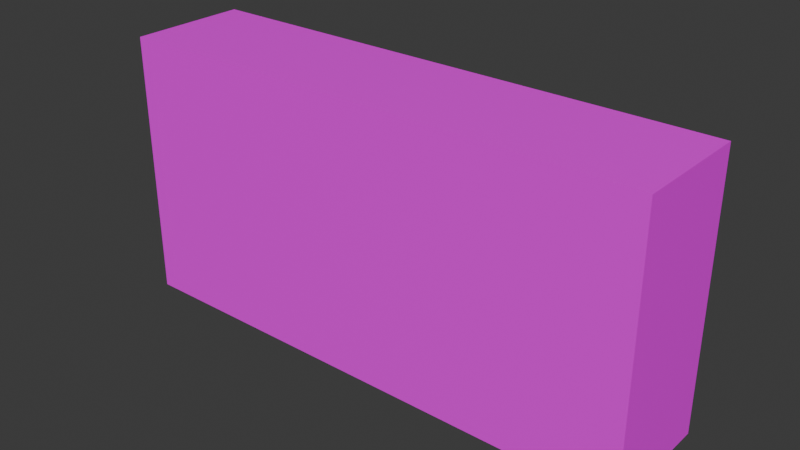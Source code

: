 # Source: Sign09.blend  (saved by Blender 4.2.66; exported with 4.5.12 LTS)
import bpy
from mathutils import Matrix  # noqa: F401  (used for matrix-valued properties, if any)

bpy.ops.wm.read_factory_settings(use_empty=True)
scene = bpy.context.scene
scene.name = 'Scene'

# ---- collections
col_collection = bpy.data.collections.new('Collection'); scene.collection.children.link(col_collection)

# ---- images (referenced by path relative to the original .blend; pixels are not part of the script)
import os
ASSET_DIR = os.environ.get("B2B_ASSET_DIR", "")  # directory of the original .blend (textures are referenced by path, not embedded)
HERE = os.path.dirname(os.path.abspath(__file__))  # packed textures are extracted next to this script under _unpacked/

def load_image(name, relpath, width, height, colorspace="sRGB"):
    """Load a texture the original file referenced (path relative to the .blend, or extracted next to this script)."""
    p = next((c for c in (os.path.join(HERE, relpath), os.path.join(ASSET_DIR, relpath)) if relpath and os.path.exists(c)), "")
    if p:
        img = bpy.data.images.load(p, check_existing=True)
        img.name = name
    else:  # same state as the original file: an image datablock whose file is absent (Cycles renders it pink)
        img = bpy.data.images.new(name, width, height)
        img.source = "FILE"
        img.filepath = "//" + (relpath or name)
    img.colorspace_settings.name = colorspace
    return img
img_sign09_a_png = load_image('Sign09_a.png', 'Sign09_a.png', 1024, 1024, 'sRGB')

# ---- materials (node trees are filled in below, after node groups)
mat_material = bpy.data.materials.new('Material')
mat_material.alpha_threshold = 0.0
mat_material.use_transparent_shadow = False
mat_material.roughness = 0.5
mat_material.line_color = (0.0, 0.0, 0.0, 1.0)

# ---- material node trees
mat_material.use_nodes = True; mat_material.node_tree.nodes.clear()
_N = mat_material.node_tree.nodes; _L = mat_material.node_tree.links
n0 = _N.new('ShaderNodeOutputMaterial'); n0.name = 'Material Output'; n0.location = (300, 300)
n1 = _N.new('ShaderNodeBsdfPrincipled'); n1.name = 'Principled BSDF'; n1.location = (10, 300)
n1.inputs[3].default_value = 1.45
n2 = _N.new('ShaderNodeTexImage'); n2.name = 'Image Texture'; n2.location = (-280, 280)
n2.image = img_sign09_a_png
n2.interpolation = 'Closest'
_L.new(n1.outputs[0], n0.inputs[0])
_L.new(n2.outputs[0], n1.inputs[0])
n0.is_active_output = True

# ---- world
world_world = bpy.data.worlds.new('World'); scene.world = world_world
world_world.use_nodes = True; world_world.node_tree.nodes.clear()
_N = world_world.node_tree.nodes; _L = world_world.node_tree.links
n0 = _N.new('ShaderNodeOutputWorld'); n0.name = 'World Output'; n0.location = (300, 300)
n1 = _N.new('ShaderNodeBackground'); n1.name = 'Background'; n1.location = (10, 300)
n1.inputs[0].default_value = (0.05088, 0.05088, 0.05088, 1.0)
_L.new(n1.outputs[0], n0.inputs[0])
n0.is_active_output = True
world_world.color = (0.05088, 0.05088, 0.05088)
world_world.sun_shadow_jitter_overblur = 0.0

# ---- meshes
me_cube_001 = bpy.data.meshes.new('Cube.001')
me_cube_001.from_pydata([(-5.96e-08, -0.2, 0.0), (-5.96e-08, -0.2, 0.9), (-5.96e-08, 0.2, 0.0), (-5.96e-08, 0.2, 0.9), (1.8, -0.2, 0.0), (1.8, -0.2, 0.9), (1.8, 0.2, 0.0), (1.8, 0.2, 0.9)], [], [(0, 1, 3, 2), (2, 3, 7, 6), (6, 7, 5, 4), (4, 5, 1, 0), (2, 6, 4, 0), (7, 3, 1, 5)])
_uv = me_cube_001.uv_layers.new(name='UVMap')
_uv.uv.foreach_set('vector', [0.875, 1.0, 0.625, 1.0, 0.625, 0.5, 0.875, 0.5, 0.5, 0.4844, 0.5, 1.0, 0.0, 1.0, 0.0, 0.4844, 0.625, 1.0, 0.875, 1.0, 0.875, 0.5, 0.625, 0.5, 0.5, 0.4844, 0.5, 1.0, 0.0, 1.0, 0.0, 0.4844, -0.007812, 0.5, 0.4922, 0.5, 0.4922, 0.0, -0.007812, 0.0, -0.007812, 0.0, 0.4922, 0.0, 0.4922, 0.5, -0.007812, 0.5])
me_cube_001.materials.append(mat_material)
me_cube_001.update()

# ---- objects
ob_sign09 = bpy.data.objects.new('Sign09', me_cube_001)

# ---- transforms, parenting, visibility, modifiers, constraints
ob_sign09.location = (0.0, 0.0, 0.0)

# ---- collection membership
col_collection.objects.link(ob_sign09)

# ---- scene / render settings (as saved in the file)
scene.frame_start = 1; scene.frame_end = 250; scene.frame_set(1)
scene.render.engine = 'BLENDER_EEVEE_NEXT'
bpy.context.view_layer.update()

# ---- added for rendering (the .blend has no active camera and no usable light): camera, sun
cam_auto = bpy.data.cameras.new('AutoCamera')
cam_auto.lens = 50.0
cam_auto.sensor_width = 36.0
cam_auto.clip_end = 1000.0
ob_auto_camera = bpy.data.objects.new('AutoCamera', cam_auto)
scene.collection.objects.link(ob_auto_camera)
ob_auto_camera.location = (2.7984, -2.27808, 1.96872)
ob_auto_camera.rotation_euler = (1.09748, -7.21219e-08, 0.694738)
scene.camera = ob_auto_camera
light_auto_sun = bpy.data.lights.new('AutoSun', 'SUN')
light_auto_sun.energy = 3.0
light_auto_sun.angle = 0.0523599
ob_auto_sun = bpy.data.objects.new('AutoSun', light_auto_sun)
scene.collection.objects.link(ob_auto_sun)
ob_auto_sun.rotation_euler = (0.872665, 0.174533, 0.523599)
bpy.context.view_layer.update()
